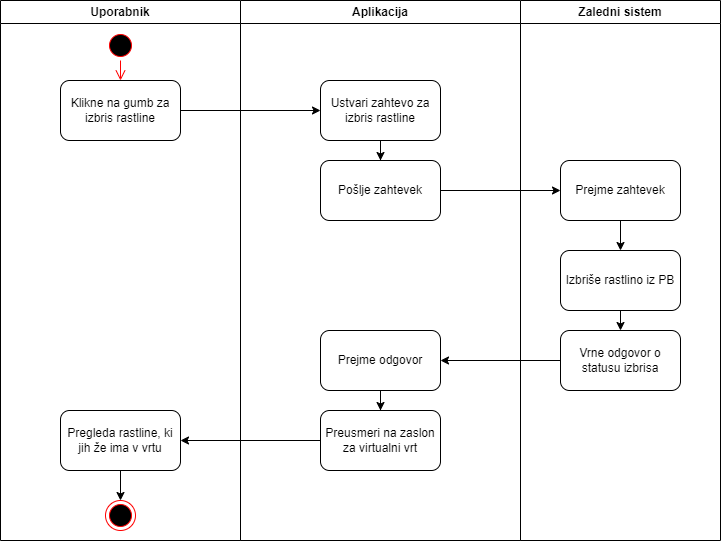

The diagram above was exported from draw.io. Its source (the exported page's mxGraphModel, read from the mxfile embedded in the PNG):
<mxGraphModel dx="2327" dy="830" grid="1" gridSize="10" guides="1" tooltips="1" connect="1" arrows="1" fold="1" page="1" pageScale="1" pageWidth="827" pageHeight="1169" math="0" shadow="0">
  <root>
    <mxCell id="0" />
    <mxCell id="1" parent="0" />
    <mxCell id="zk5iBjnvamg6UPnarVHf-1" value="Uporabnik" style="swimlane;whiteSpace=wrap;html=1;" vertex="1" parent="1">
      <mxGeometry x="-80" y="30" width="240" height="540" as="geometry" />
    </mxCell>
    <mxCell id="zk5iBjnvamg6UPnarVHf-2" value="" style="ellipse;html=1;shape=startState;fillColor=#000000;strokeColor=#ff0000;" vertex="1" parent="zk5iBjnvamg6UPnarVHf-1">
      <mxGeometry x="105" y="30" width="30" height="30" as="geometry" />
    </mxCell>
    <mxCell id="zk5iBjnvamg6UPnarVHf-3" value="" style="edgeStyle=orthogonalEdgeStyle;html=1;verticalAlign=bottom;endArrow=open;endSize=8;strokeColor=#ff0000;rounded=0;entryX=0.5;entryY=0;entryDx=0;entryDy=0;" edge="1" parent="zk5iBjnvamg6UPnarVHf-1" source="zk5iBjnvamg6UPnarVHf-2" target="zk5iBjnvamg6UPnarVHf-4">
      <mxGeometry relative="1" as="geometry">
        <mxPoint x="-25" y="120" as="targetPoint" />
      </mxGeometry>
    </mxCell>
    <mxCell id="zk5iBjnvamg6UPnarVHf-4" value="Klikne na gumb za izbris rastline" style="rounded=1;whiteSpace=wrap;html=1;" vertex="1" parent="zk5iBjnvamg6UPnarVHf-1">
      <mxGeometry x="60" y="80" width="120" height="60" as="geometry" />
    </mxCell>
    <mxCell id="zk5iBjnvamg6UPnarVHf-9" style="edgeStyle=orthogonalEdgeStyle;rounded=0;orthogonalLoop=1;jettySize=auto;html=1;entryX=0.5;entryY=0;entryDx=0;entryDy=0;" edge="1" parent="zk5iBjnvamg6UPnarVHf-1" source="zk5iBjnvamg6UPnarVHf-10" target="zk5iBjnvamg6UPnarVHf-24">
      <mxGeometry relative="1" as="geometry">
        <mxPoint x="150" y="489.93" as="targetPoint" />
        <Array as="points" />
      </mxGeometry>
    </mxCell>
    <mxCell id="zk5iBjnvamg6UPnarVHf-10" value="Pregleda rastline, ki jih že ima v vrtu" style="whiteSpace=wrap;html=1;rounded=1;" vertex="1" parent="zk5iBjnvamg6UPnarVHf-1">
      <mxGeometry x="60" y="410" width="120" height="60" as="geometry" />
    </mxCell>
    <mxCell id="zk5iBjnvamg6UPnarVHf-24" value="" style="ellipse;html=1;shape=endState;fillColor=#000000;strokeColor=#ff0000;" vertex="1" parent="zk5iBjnvamg6UPnarVHf-1">
      <mxGeometry x="105" y="500" width="30" height="30" as="geometry" />
    </mxCell>
    <mxCell id="zk5iBjnvamg6UPnarVHf-41" value="Aplikacija" style="swimlane;whiteSpace=wrap;html=1;" vertex="1" parent="1">
      <mxGeometry x="160" y="30" width="280" height="540" as="geometry" />
    </mxCell>
    <mxCell id="zk5iBjnvamg6UPnarVHf-42" value="Ustvari zahtevo za izbris rastline" style="rounded=1;whiteSpace=wrap;html=1;" vertex="1" parent="zk5iBjnvamg6UPnarVHf-41">
      <mxGeometry x="80" y="80" width="120" height="60" as="geometry" />
    </mxCell>
    <mxCell id="zk5iBjnvamg6UPnarVHf-44" value="" style="edgeStyle=orthogonalEdgeStyle;rounded=0;orthogonalLoop=1;jettySize=auto;html=1;exitX=0.5;exitY=1;exitDx=0;exitDy=0;" edge="1" parent="zk5iBjnvamg6UPnarVHf-41" source="zk5iBjnvamg6UPnarVHf-42" target="zk5iBjnvamg6UPnarVHf-48">
      <mxGeometry relative="1" as="geometry">
        <mxPoint x="180" y="540" as="sourcePoint" />
      </mxGeometry>
    </mxCell>
    <mxCell id="zk5iBjnvamg6UPnarVHf-46" value="" style="edgeStyle=orthogonalEdgeStyle;rounded=0;orthogonalLoop=1;jettySize=auto;html=1;" edge="1" parent="zk5iBjnvamg6UPnarVHf-41" source="zk5iBjnvamg6UPnarVHf-47" target="zk5iBjnvamg6UPnarVHf-49">
      <mxGeometry relative="1" as="geometry" />
    </mxCell>
    <mxCell id="zk5iBjnvamg6UPnarVHf-47" value="Prejme odgovor" style="whiteSpace=wrap;html=1;rounded=1;" vertex="1" parent="zk5iBjnvamg6UPnarVHf-41">
      <mxGeometry x="80" y="330" width="120" height="60" as="geometry" />
    </mxCell>
    <mxCell id="zk5iBjnvamg6UPnarVHf-48" value="Pošlje zahtevek" style="rounded=1;whiteSpace=wrap;html=1;" vertex="1" parent="zk5iBjnvamg6UPnarVHf-41">
      <mxGeometry x="80" y="160" width="120" height="60" as="geometry" />
    </mxCell>
    <mxCell id="zk5iBjnvamg6UPnarVHf-49" value="Preusmeri na zaslon za virtualni vrt" style="whiteSpace=wrap;html=1;rounded=1;" vertex="1" parent="zk5iBjnvamg6UPnarVHf-41">
      <mxGeometry x="80" y="410" width="120" height="60" as="geometry" />
    </mxCell>
    <mxCell id="zk5iBjnvamg6UPnarVHf-50" value="Zaledni sistem" style="swimlane;whiteSpace=wrap;html=1;startSize=23;" vertex="1" parent="1">
      <mxGeometry x="440" y="30" width="200" height="540" as="geometry" />
    </mxCell>
    <mxCell id="zk5iBjnvamg6UPnarVHf-51" value="" style="edgeStyle=orthogonalEdgeStyle;rounded=0;orthogonalLoop=1;jettySize=auto;html=1;" edge="1" parent="zk5iBjnvamg6UPnarVHf-50" source="zk5iBjnvamg6UPnarVHf-52" target="zk5iBjnvamg6UPnarVHf-53">
      <mxGeometry relative="1" as="geometry" />
    </mxCell>
    <mxCell id="zk5iBjnvamg6UPnarVHf-52" value="Prejme zahtevek" style="whiteSpace=wrap;html=1;rounded=1;" vertex="1" parent="zk5iBjnvamg6UPnarVHf-50">
      <mxGeometry x="40" y="160" width="120" height="60" as="geometry" />
    </mxCell>
    <mxCell id="zk5iBjnvamg6UPnarVHf-53" value="Izbriše rastlino iz PB" style="whiteSpace=wrap;html=1;rounded=1;" vertex="1" parent="zk5iBjnvamg6UPnarVHf-50">
      <mxGeometry x="40" y="250" width="120" height="60" as="geometry" />
    </mxCell>
    <mxCell id="zk5iBjnvamg6UPnarVHf-54" value="" style="edgeStyle=orthogonalEdgeStyle;rounded=0;orthogonalLoop=1;jettySize=auto;html=1;exitX=0.5;exitY=1;exitDx=0;exitDy=0;entryX=0.5;entryY=0;entryDx=0;entryDy=0;" edge="1" parent="zk5iBjnvamg6UPnarVHf-50" source="zk5iBjnvamg6UPnarVHf-53" target="zk5iBjnvamg6UPnarVHf-55">
      <mxGeometry relative="1" as="geometry">
        <mxPoint x="100" y="860" as="targetPoint" />
      </mxGeometry>
    </mxCell>
    <mxCell id="zk5iBjnvamg6UPnarVHf-55" value="Vrne odgovor o statusu izbrisa" style="whiteSpace=wrap;html=1;rounded=1;" vertex="1" parent="zk5iBjnvamg6UPnarVHf-50">
      <mxGeometry x="40" y="330" width="120" height="60" as="geometry" />
    </mxCell>
    <mxCell id="zk5iBjnvamg6UPnarVHf-56" value="" style="endArrow=classic;html=1;rounded=0;exitX=1;exitY=0.5;exitDx=0;exitDy=0;entryX=0;entryY=0.5;entryDx=0;entryDy=0;" edge="1" parent="1" source="zk5iBjnvamg6UPnarVHf-4" target="zk5iBjnvamg6UPnarVHf-42">
      <mxGeometry width="50" height="50" relative="1" as="geometry">
        <mxPoint x="60" y="320" as="sourcePoint" />
        <mxPoint x="110" y="270" as="targetPoint" />
      </mxGeometry>
    </mxCell>
    <mxCell id="zk5iBjnvamg6UPnarVHf-58" value="" style="edgeStyle=orthogonalEdgeStyle;rounded=0;orthogonalLoop=1;jettySize=auto;html=1;" edge="1" parent="1" source="zk5iBjnvamg6UPnarVHf-48" target="zk5iBjnvamg6UPnarVHf-52">
      <mxGeometry relative="1" as="geometry" />
    </mxCell>
    <mxCell id="zk5iBjnvamg6UPnarVHf-62" style="edgeStyle=orthogonalEdgeStyle;rounded=0;orthogonalLoop=1;jettySize=auto;html=1;entryX=1;entryY=0.5;entryDx=0;entryDy=0;" edge="1" parent="1" source="zk5iBjnvamg6UPnarVHf-55" target="zk5iBjnvamg6UPnarVHf-47">
      <mxGeometry relative="1" as="geometry" />
    </mxCell>
    <mxCell id="zk5iBjnvamg6UPnarVHf-63" value="" style="edgeStyle=orthogonalEdgeStyle;rounded=0;orthogonalLoop=1;jettySize=auto;html=1;exitX=0;exitY=0.5;exitDx=0;exitDy=0;entryX=1;entryY=0.5;entryDx=0;entryDy=0;" edge="1" parent="1" source="zk5iBjnvamg6UPnarVHf-49" target="zk5iBjnvamg6UPnarVHf-10">
      <mxGeometry relative="1" as="geometry">
        <Array as="points" />
      </mxGeometry>
    </mxCell>
  </root>
</mxGraphModel>